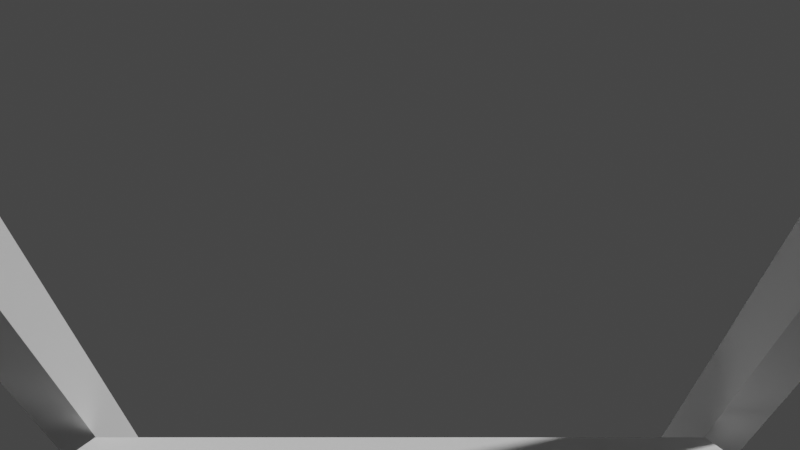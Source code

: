 # Source: cockpit.blend  (saved by Blender 2.92.15; exported with 4.5.12 LTS)
import bpy
from mathutils import Matrix  # noqa: F401  (used for matrix-valued properties, if any)

bpy.ops.wm.read_factory_settings(use_empty=True)
scene = bpy.context.scene
scene.name = 'Scene'

# ---- collections
col_collection = bpy.data.collections.new('Collection'); scene.collection.children.link(col_collection)

# ---- world
world_world = bpy.data.worlds.new('World'); scene.world = world_world
world_world.use_nodes = True; world_world.node_tree.nodes.clear()
_N = world_world.node_tree.nodes; _L = world_world.node_tree.links
n0 = _N.new('ShaderNodeOutputWorld'); n0.name = 'World Output'; n0.location = (300, 300)
n1 = _N.new('ShaderNodeBackground'); n1.name = 'Background'; n1.location = (10, 300)
n1.inputs[0].default_value = (0.05088, 0.05088, 0.05088, 1.0)
_L.new(n1.outputs[0], n0.inputs[0])
n0.is_active_output = True
world_world.color = (0.05088, 0.05088, 0.05088)
world_world.use_sun_shadow = False
world_world.sun_shadow_jitter_overblur = 0.0

# ---- cameras
cam_camera = bpy.data.cameras.new('Camera')
cam_camera.clip_end = 100.0
cam_camera.lens = 38.6
cam_camera.ortho_scale = 7.314
cam_camera.lens_unit = 'FOV'

# ---- meshes
me_cockpit_primitive = bpy.data.meshes.new('cockpit-primitive')
me_cockpit_primitive.from_pydata([(-0.9299, 0.7178, 0.4081), (-0.9299, 0.7178, 0.6081), (-0.9299, 0.9178, 0.4081), (-0.9299, 0.9178, 0.6081), (0.9299, 0.7178, 0.4081), (0.9299, 0.7178, 0.6081), (0.9299, 0.9178, 0.4081), (0.9299, 0.9178, 0.6081), (0.8039, 0.9178, 0.4081), (-0.8039, 0.9178, 0.4081), (-0.8039, 0.9178, 0.6081), (0.8039, 0.9178, 0.6081), (-0.8039, 0.7178, 0.4081), (0.8039, 0.7178, 0.4081), (0.8039, 0.7178, 0.6081), (-0.8039, 0.7178, 0.6081), (-1.086, 3.231, -0.873), (-1.086, 3.231, -1.073), (-0.9392, 3.231, -1.073), (0.9392, 3.231, -0.873), (1.086, 3.231, -0.873), (1.086, 3.231, -1.073), (0.9392, 3.231, -1.073), (-0.9392, 3.231, -0.873), (1.086, 3.385, -0.873), (1.086, 3.385, -1.073), (-1.086, 3.231, -0.873), (-1.086, 3.231, -1.073), (-1.086, 3.385, -0.873), (-1.086, 3.385, -1.073), (-0.8311, 2.146, -1.001), (-0.8311, 2.318, -0.6699), (-0.8858, 2.492, -1.017), (-0.8858, 2.492, -0.6165), (0.8311, 2.146, -1.001), (0.8311, 2.318, -0.6699), (0.8858, 2.492, -1.017), (0.8858, 2.492, -0.6165), (-0.8858, 2.092, -1.017), (-0.8858, 2.3, -0.6165), (0.8858, 2.3, -0.6165), (0.8858, 2.092, -1.017), (-0.9299, 0.9178, -1.073), (-0.9299, 0.7178, -1.073), (-0.8039, 0.9178, -1.073), (0.9299, 0.7178, -1.073), (0.9299, 0.9178, -1.073), (0.8039, 0.7178, -1.073), (0.8039, 0.9178, -1.073), (-0.8039, 0.7178, -1.073)], [], [(0, 1, 3, 2), (9, 2, 17, 18), (6, 7, 5, 4), (12, 15, 1, 0), (12, 0, 43, 49), (10, 3, 1, 15), (7, 11, 14, 5), (11, 10, 15, 14), (6, 4, 45, 46), (9, 8, 13, 12), (4, 5, 14, 13), (13, 14, 15, 12), (10, 9, 18, 23), (9, 10, 11, 8), (22, 27, 29, 25, 21), (17, 16, 23, 18), (8, 11, 19, 22), (11, 7, 20, 19), (3, 10, 23, 16), (2, 3, 16, 17), (6, 8, 22, 21), (7, 6, 21, 20), (19, 20, 24, 28, 26), (20, 21, 25, 24), (27, 26, 28, 29), (22, 19, 26, 27), (38, 39, 33, 32), (32, 33, 37, 36), (36, 37, 40, 41), (34, 35, 31, 30), (32, 36, 41, 38), (37, 33, 39, 40), (30, 31, 39, 38), (35, 34, 41, 40), (34, 30, 38, 41), (31, 35, 40, 39), (48, 46, 45, 47), (42, 44, 49, 43), (13, 8, 48, 47), (8, 6, 46, 48), (4, 13, 47, 45), (2, 9, 44, 42), (9, 12, 49, 44), (0, 2, 42, 43), (25, 29, 28, 24)])
_uv = me_cockpit_primitive.uv_layers.new(name='UVMap')
_uv.uv.foreach_set('vector', [0.375, 0.0, 0.625, 0.0, 0.625, 0.25, 0.375, 0.25, 0.1419, 0.5, 0.125, 0.5, 0.125, 0.5, 0.1419, 0.5, 0.375, 0.5, 0.625, 0.5, 0.625, 0.75, 0.375, 0.75, 0.375, 0.9831, 0.625, 0.9831, 0.625, 1.0, 0.375, 1.0, 0.375, 0.9831, 0.375, 1.0, 0.375, 1.0, 0.375, 0.9831, 0.8581, 0.5, 0.875, 0.5, 0.875, 0.75, 0.8581, 0.75, 0.625, 0.5, 0.6419, 0.5, 0.6419, 0.75, 0.625, 0.75, 0.6419, 0.5, 0.8581, 0.5, 0.8581, 0.75, 0.6419, 0.75, 0.375, 0.5, 0.375, 0.75, 0.375, 0.75, 0.375, 0.5, 0.1419, 0.5, 0.3581, 0.5, 0.3581, 0.75, 0.1419, 0.75, 0.375, 0.75, 0.625, 0.75, 0.625, 0.7669, 0.375, 0.7669, 0.375, 0.7669, 0.625, 0.7669, 0.625, 0.9831, 0.375, 0.9831, 0.625, 0.2669, 0.375, 0.2669, 0.375, 0.2669, 0.625, 0.2669, 0.375, 0.2669, 0.625, 0.2669, 0.625, 0.4831, 0.375, 0.4831, 0.3581, 0.5, 0.3581, 0.5, 0.3581, 0.5, 0.375, 0.5, 0.375, 0.5, 0.375, 0.25, 0.625, 0.25, 0.625, 0.2669, 0.375, 0.2669, 0.375, 0.4831, 0.625, 0.4831, 0.625, 0.4831, 0.375, 0.4831, 0.6419, 0.5, 0.625, 0.5, 0.625, 0.5, 0.6419, 0.5, 0.875, 0.5, 0.8581, 0.5, 0.8581, 0.5, 0.875, 0.5, 0.375, 0.25, 0.625, 0.25, 0.625, 0.25, 0.375, 0.25, 0.375, 0.5, 0.3581, 0.5, 0.3581, 0.5, 0.375, 0.5, 0.625, 0.5, 0.375, 0.5, 0.375, 0.5, 0.625, 0.5, 0.6419, 0.5, 0.625, 0.5, 0.625, 0.5, 0.6419, 0.5, 0.6419, 0.5, 0.625, 0.5, 0.375, 0.5, 0.375, 0.5, 0.625, 0.5, 0.375, 0.4831, 0.625, 0.4831, 0.625, 0.4831, 0.375, 0.4831, 0.375, 0.4831, 0.625, 0.4831, 0.625, 0.4831, 0.375, 0.4831, 0.375, 0.0, 0.625, 0.0, 0.625, 0.25, 0.375, 0.25, 0.375, 0.25, 0.625, 0.25, 0.625, 0.5, 0.375, 0.5, 0.375, 0.5, 0.625, 0.5, 0.625, 0.75, 0.375, 0.75, 0.3804, 0.771, 0.6196, 0.771, 0.6196, 0.979, 0.3804, 0.979, 0.125, 0.5, 0.375, 0.5, 0.375, 0.75, 0.125, 0.75, 0.625, 0.5, 0.875, 0.5, 0.875, 0.75, 0.625, 0.75, 0.3804, 0.979, 0.6196, 0.979, 0.625, 1.0, 0.375, 1.0, 0.6196, 0.771, 0.3804, 0.771, 0.375, 0.75, 0.625, 0.75, 0.3804, 0.771, 0.3804, 0.979, 0.375, 1.0, 0.375, 0.75, 0.6196, 0.979, 0.6196, 0.771, 0.625, 0.75, 0.625, 1.0, 0.3581, 0.5, 0.375, 0.5, 0.375, 0.75, 0.3581, 0.75, 0.125, 0.5, 0.1419, 0.5, 0.1419, 0.75, 0.125, 0.75, 0.3581, 0.75, 0.3581, 0.5, 0.3581, 0.5, 0.3581, 0.75, 0.3581, 0.5, 0.375, 0.5, 0.375, 0.5, 0.3581, 0.5, 0.375, 0.75, 0.375, 0.7669, 0.375, 0.7669, 0.375, 0.75, 0.125, 0.5, 0.1419, 0.5, 0.1419, 0.5, 0.125, 0.5, 0.1419, 0.5, 0.1419, 0.75, 0.1419, 0.75, 0.1419, 0.5, 0.375, 0.0, 0.375, 0.25, 0.375, 0.25, 0.375, 0.0, 0.375, 0.5, 0.375, 0.4831, 0.625, 0.4831, 0.625, 0.5])
me_cockpit_primitive.use_remesh_fix_poles = True
me_cockpit_primitive.use_remesh_preserve_attributes = False
me_cockpit_primitive.use_mirror_vertex_groups = False
me_cockpit_primitive.update()

# ---- objects
ob_camera = bpy.data.objects.new('Camera', cam_camera)
ob_cockpit = bpy.data.objects.new('cockpit', me_cockpit_primitive)

# ---- transforms, parenting, visibility, modifiers, constraints
ob_camera.location = (0.0, 0.0, -1.848e-05)
ob_camera.rotation_euler = (1.571, -0.0, 0.0)
ob_camera.lock_rotations_4d = False
ob_camera.empty_display_type = 'ARROWS'
ob_camera.color = (0.0, 0.0, 0.0, 0.0)
ob_camera.display_type = 'WIRE'
ob_camera.lineart.crease_threshold = 0.0
ob_cockpit.location = (0.0, 0.0, 0.0)
ob_cockpit.lineart.crease_threshold = 0.0

# ---- collection membership
col_collection.objects.link(ob_camera)
col_collection.objects.link(ob_cockpit)

# ---- scene / render settings (as saved in the file)
scene.camera = ob_camera
scene.frame_start = 1; scene.frame_end = 250; scene.frame_set(101)
scene.render.engine = 'BLENDER_EEVEE_NEXT'
scene.cycles.use_denoising = False
scene.cycles.samples = 128
scene.cycles.sampling_pattern = 'TABULATED_SOBOL'
scene.cycles.use_adaptive_sampling = False
scene.cycles.use_light_tree = False
scene.view_settings.view_transform = 'Filmic'
bpy.context.view_layer.update()

# ---- added for rendering (the .blend has no usable light): sun
light_auto_sun = bpy.data.lights.new('AutoSun', 'SUN')
light_auto_sun.energy = 3.0
light_auto_sun.angle = 0.0523599
ob_auto_sun = bpy.data.objects.new('AutoSun', light_auto_sun)
scene.collection.objects.link(ob_auto_sun)
ob_auto_sun.rotation_euler = (0.872665, 0.174533, 0.523599)
bpy.context.view_layer.update()
